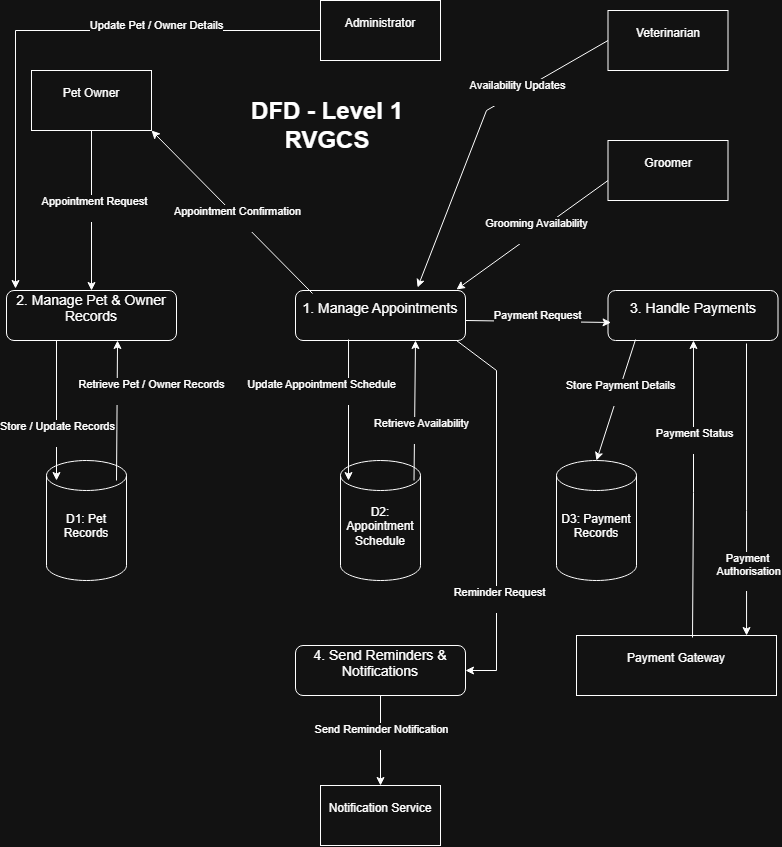

The diagram above was exported from draw.io. Its source (the exported page's mxGraphModel, read from the mxfile embedded in the PNG):
<mxGraphModel dx="1569" dy="857" grid="1" gridSize="10" guides="1" tooltips="1" connect="1" arrows="1" fold="1" page="1" pageScale="1" pageWidth="827" pageHeight="1169" math="0" shadow="0">
  <root>
    <mxCell id="0" />
    <mxCell id="1" parent="0" />
    <mxCell id="SXqqKRmAShxHKLQHhL4L-1" parent="1" style="rounded=1;whiteSpace=wrap;html=1;" value="&lt;div&gt;&lt;font style=&quot;font-size: 14px;&quot;&gt;1. Manage Appointments&lt;/font&gt;&lt;/div&gt;&lt;div&gt;&lt;br&gt;&lt;/div&gt;" vertex="1">
      <mxGeometry height="50" width="170" x="319" y="330" as="geometry" />
    </mxCell>
    <mxCell id="SXqqKRmAShxHKLQHhL4L-3" parent="1" style="rounded=1;whiteSpace=wrap;html=1;" value="&lt;div&gt;&lt;div&gt;&lt;span style=&quot;font-size: 14px;&quot;&gt;2. Manage Pet &amp;amp; Owner Records&lt;/span&gt;&lt;/div&gt;&lt;/div&gt;&lt;div&gt;&lt;br&gt;&lt;/div&gt;" vertex="1">
      <mxGeometry height="50" width="170" x="30" y="330" as="geometry" />
    </mxCell>
    <mxCell id="SXqqKRmAShxHKLQHhL4L-4" parent="1" style="rounded=1;whiteSpace=wrap;html=1;" value="&lt;div&gt;&lt;div&gt;&lt;div&gt;&lt;span style=&quot;font-size: 14px;&quot;&gt;3. Handle Payments&lt;/span&gt;&lt;/div&gt;&lt;/div&gt;&lt;/div&gt;&lt;div&gt;&lt;br&gt;&lt;/div&gt;" vertex="1">
      <mxGeometry height="50" width="170" x="631.5" y="330" as="geometry" />
    </mxCell>
    <mxCell id="SXqqKRmAShxHKLQHhL4L-5" parent="1" style="rounded=1;whiteSpace=wrap;html=1;" value="&lt;div&gt;&lt;div&gt;&lt;div&gt;&lt;span style=&quot;font-size: 14px;&quot;&gt;4. Send Reminders &amp;amp; Notifications&lt;/span&gt;&lt;/div&gt;&lt;/div&gt;&lt;/div&gt;&lt;div&gt;&lt;br&gt;&lt;/div&gt;" vertex="1">
      <mxGeometry height="50" width="170" x="319" y="685" as="geometry" />
    </mxCell>
    <mxCell id="SXqqKRmAShxHKLQHhL4L-6" parent="1" style="shape=cylinder3;whiteSpace=wrap;html=1;boundedLbl=1;backgroundOutline=1;size=15;" value="&lt;div&gt;D1: Pet Records&lt;/div&gt;&lt;div&gt;&lt;br&gt;&lt;/div&gt;" vertex="1">
      <mxGeometry height="120" width="80" x="70" y="500" as="geometry" />
    </mxCell>
    <mxCell id="SXqqKRmAShxHKLQHhL4L-7" parent="1" style="shape=cylinder3;whiteSpace=wrap;html=1;boundedLbl=1;backgroundOutline=1;size=15;" value="&lt;div&gt;&lt;div&gt;D2: Appointment Schedule&lt;/div&gt;&lt;/div&gt;&lt;div&gt;&lt;br&gt;&lt;/div&gt;" vertex="1">
      <mxGeometry height="120" width="80" x="364" y="500" as="geometry" />
    </mxCell>
    <mxCell id="SXqqKRmAShxHKLQHhL4L-8" parent="1" style="shape=cylinder3;whiteSpace=wrap;html=1;boundedLbl=1;backgroundOutline=1;size=15;" value="&lt;div&gt;&lt;div&gt;&lt;div&gt;D3: Payment Records&lt;/div&gt;&lt;/div&gt;&lt;/div&gt;&lt;div&gt;&lt;br&gt;&lt;/div&gt;" vertex="1">
      <mxGeometry height="120" width="80" x="580" y="500" as="geometry" />
    </mxCell>
    <mxCell id="SXqqKRmAShxHKLQHhL4L-17" edge="1" parent="1" source="SXqqKRmAShxHKLQHhL4L-9" style="edgeStyle=orthogonalEdgeStyle;rounded=0;orthogonalLoop=1;jettySize=auto;html=1;entryX=0.5;entryY=0;entryDx=0;entryDy=0;" target="SXqqKRmAShxHKLQHhL4L-3">
      <mxGeometry relative="1" as="geometry">
        <mxPoint x="116.5" y="320" as="targetPoint" />
      </mxGeometry>
    </mxCell>
    <mxCell id="SXqqKRmAShxHKLQHhL4L-19" connectable="0" parent="SXqqKRmAShxHKLQHhL4L-17" style="edgeLabel;html=1;align=center;verticalAlign=middle;resizable=0;points=[];" value="&lt;div&gt;Appointment Request&lt;/div&gt;&lt;div&gt;&lt;br&gt;&lt;/div&gt;" vertex="1">
      <mxGeometry relative="1" x="-0.04" y="2" as="geometry">
        <mxPoint as="offset" />
      </mxGeometry>
    </mxCell>
    <mxCell id="SXqqKRmAShxHKLQHhL4L-9" parent="1" style="rounded=0;whiteSpace=wrap;html=1;" value="&lt;div&gt;Pet Owner&lt;/div&gt;&lt;div&gt;&lt;br&gt;&lt;/div&gt;" vertex="1">
      <mxGeometry height="60" width="120" x="55" y="110" as="geometry" />
    </mxCell>
    <mxCell id="SXqqKRmAShxHKLQHhL4L-10" parent="1" style="rounded=0;whiteSpace=wrap;html=1;" value="&lt;div&gt;&lt;div&gt;Administrator&lt;/div&gt;&lt;/div&gt;&lt;div&gt;&lt;br&gt;&lt;/div&gt;" vertex="1">
      <mxGeometry height="60" width="120" x="344" y="40" as="geometry" />
    </mxCell>
    <mxCell id="SXqqKRmAShxHKLQHhL4L-11" parent="1" style="rounded=0;whiteSpace=wrap;html=1;" value="&lt;div&gt;&lt;div&gt;&lt;div&gt;Veterinarian&lt;/div&gt;&lt;/div&gt;&lt;/div&gt;&lt;div&gt;&lt;br&gt;&lt;/div&gt;" vertex="1">
      <mxGeometry height="60" width="120" x="631.5" y="50" as="geometry" />
    </mxCell>
    <mxCell id="SXqqKRmAShxHKLQHhL4L-12" parent="1" style="rounded=0;whiteSpace=wrap;html=1;" value="&lt;div&gt;&lt;div&gt;Groomer&lt;/div&gt;&lt;/div&gt;&lt;div&gt;&lt;br&gt;&lt;/div&gt;" vertex="1">
      <mxGeometry height="60" width="120" x="631.5" y="180" as="geometry" />
    </mxCell>
    <mxCell id="SXqqKRmAShxHKLQHhL4L-13" parent="1" style="rounded=0;whiteSpace=wrap;html=1;" value="&lt;div&gt;&lt;div&gt;&lt;div&gt;Payment Gateway&lt;/div&gt;&lt;/div&gt;&lt;/div&gt;&lt;div&gt;&lt;br&gt;&lt;/div&gt;" vertex="1">
      <mxGeometry height="60" width="200" x="600" y="675" as="geometry" />
    </mxCell>
    <mxCell id="SXqqKRmAShxHKLQHhL4L-14" parent="1" style="rounded=0;whiteSpace=wrap;html=1;" value="&lt;div&gt;&lt;div&gt;&lt;div&gt;&lt;div&gt;Notification Service&lt;/div&gt;&lt;/div&gt;&lt;/div&gt;&lt;/div&gt;&lt;div&gt;&lt;br&gt;&lt;/div&gt;" vertex="1">
      <mxGeometry height="60" width="120" x="344" y="825" as="geometry" />
    </mxCell>
    <mxCell id="SXqqKRmAShxHKLQHhL4L-20" edge="1" parent="1" source="SXqqKRmAShxHKLQHhL4L-1" style="endArrow=classic;html=1;rounded=0;exitX=0.1;exitY=0.06;exitDx=0;exitDy=0;exitPerimeter=0;entryX=1;entryY=1;entryDx=0;entryDy=0;" target="SXqqKRmAShxHKLQHhL4L-9" value="">
      <mxGeometry height="50" relative="1" width="50" as="geometry">
        <mxPoint x="320" y="320" as="sourcePoint" />
        <mxPoint x="180" y="170" as="targetPoint" />
      </mxGeometry>
    </mxCell>
    <mxCell id="SXqqKRmAShxHKLQHhL4L-21" connectable="0" parent="SXqqKRmAShxHKLQHhL4L-20" style="edgeLabel;html=1;align=center;verticalAlign=middle;resizable=0;points=[];" value="&lt;div&gt;Appointment Confirmation&lt;/div&gt;&lt;div&gt;&lt;br&gt;&lt;/div&gt;" vertex="1">
      <mxGeometry relative="1" x="-0.0616" y="1" as="geometry">
        <mxPoint as="offset" />
      </mxGeometry>
    </mxCell>
    <mxCell id="SXqqKRmAShxHKLQHhL4L-22" edge="1" parent="1" source="SXqqKRmAShxHKLQHhL4L-10" style="endArrow=classic;html=1;rounded=0;exitX=0;exitY=0.5;exitDx=0;exitDy=0;entryX=0.053;entryY=-0.04;entryDx=0;entryDy=0;entryPerimeter=0;" target="SXqqKRmAShxHKLQHhL4L-3" value="">
      <mxGeometry height="50" relative="1" width="50" as="geometry">
        <Array as="points">
          <mxPoint x="39" y="70" />
        </Array>
        <mxPoint x="340.5" y="140" as="sourcePoint" />
        <mxPoint x="32" y="320" as="targetPoint" />
      </mxGeometry>
    </mxCell>
    <mxCell id="SXqqKRmAShxHKLQHhL4L-24" connectable="0" parent="SXqqKRmAShxHKLQHhL4L-22" style="edgeLabel;html=1;align=center;verticalAlign=middle;resizable=0;points=[];" value="&lt;div&gt;Update Pet / Owner Details&lt;/div&gt;&lt;div&gt;&lt;br&gt;&lt;/div&gt;" vertex="1">
      <mxGeometry relative="1" x="-0.4174" y="1" as="geometry">
        <mxPoint as="offset" />
      </mxGeometry>
    </mxCell>
    <mxCell id="SXqqKRmAShxHKLQHhL4L-23" edge="1" parent="1" source="SXqqKRmAShxHKLQHhL4L-10" style="edgeStyle=orthogonalEdgeStyle;rounded=0;orthogonalLoop=1;jettySize=auto;html=1;exitX=0.5;exitY=1;exitDx=0;exitDy=0;" target="SXqqKRmAShxHKLQHhL4L-10">
      <mxGeometry relative="1" as="geometry" />
    </mxCell>
    <mxCell id="SXqqKRmAShxHKLQHhL4L-25" edge="1" parent="1" style="endArrow=classic;html=1;rounded=0;" value="">
      <mxGeometry height="50" relative="1" width="50" as="geometry">
        <Array as="points">
          <mxPoint x="80" y="470" />
        </Array>
        <mxPoint x="80" y="380" as="sourcePoint" />
        <mxPoint x="80" y="520" as="targetPoint" />
      </mxGeometry>
    </mxCell>
    <mxCell id="SXqqKRmAShxHKLQHhL4L-26" connectable="0" parent="SXqqKRmAShxHKLQHhL4L-25" style="edgeLabel;html=1;align=center;verticalAlign=middle;resizable=0;points=[];" value="&lt;div&gt;Store / Update Records&lt;/div&gt;&lt;div&gt;&lt;br&gt;&lt;/div&gt;" vertex="1">
      <mxGeometry relative="1" x="-0.1294" y="-1" as="geometry">
        <mxPoint x="1" y="31" as="offset" />
      </mxGeometry>
    </mxCell>
    <mxCell id="SXqqKRmAShxHKLQHhL4L-27" edge="1" parent="1" style="endArrow=classic;html=1;rounded=0;entryX=0.712;entryY=1;entryDx=0;entryDy=0;entryPerimeter=0;" value="">
      <mxGeometry height="50" relative="1" width="50" as="geometry">
        <mxPoint x="140" y="520" as="sourcePoint" />
        <mxPoint x="141.03999999999996" y="380" as="targetPoint" />
      </mxGeometry>
    </mxCell>
    <mxCell id="SXqqKRmAShxHKLQHhL4L-28" connectable="0" parent="SXqqKRmAShxHKLQHhL4L-27" style="edgeLabel;html=1;align=center;verticalAlign=middle;resizable=0;points=[];" value="&lt;div&gt;Retrieve Pet / Owner Records&lt;/div&gt;&lt;div&gt;&lt;br&gt;&lt;/div&gt;" vertex="1">
      <mxGeometry relative="1" x="0.3571" y="1" as="geometry">
        <mxPoint x="35" y="5" as="offset" />
      </mxGeometry>
    </mxCell>
    <mxCell id="SXqqKRmAShxHKLQHhL4L-29" edge="1" parent="1" source="SXqqKRmAShxHKLQHhL4L-1" style="endArrow=classic;html=1;rounded=0;exitX=0.312;exitY=0.98;exitDx=0;exitDy=0;exitPerimeter=0;entryX=0.1;entryY=0.167;entryDx=0;entryDy=0;entryPerimeter=0;" target="SXqqKRmAShxHKLQHhL4L-7" value="">
      <mxGeometry height="50" relative="1" width="50" as="geometry">
        <mxPoint x="370" y="390" as="sourcePoint" />
        <mxPoint x="372" y="480" as="targetPoint" />
      </mxGeometry>
    </mxCell>
    <mxCell id="SXqqKRmAShxHKLQHhL4L-31" connectable="0" parent="SXqqKRmAShxHKLQHhL4L-29" style="edgeLabel;html=1;align=center;verticalAlign=middle;resizable=0;points=[];" value="&lt;div&gt;Update Appointment Schedule&lt;/div&gt;&lt;div&gt;&lt;br&gt;&lt;/div&gt;" vertex="1">
      <mxGeometry relative="1" x="-0.3761" y="1" as="geometry">
        <mxPoint x="-29" y="7" as="offset" />
      </mxGeometry>
    </mxCell>
    <mxCell id="SXqqKRmAShxHKLQHhL4L-30" edge="1" parent="1" style="endArrow=classic;html=1;rounded=0;exitX=0.312;exitY=0.98;exitDx=0;exitDy=0;exitPerimeter=0;entryX=0.706;entryY=1;entryDx=0;entryDy=0;entryPerimeter=0;" target="SXqqKRmAShxHKLQHhL4L-1" value="">
      <mxGeometry height="50" relative="1" width="50" as="geometry">
        <mxPoint x="437.5" y="520" as="sourcePoint" />
        <mxPoint x="444" y="400" as="targetPoint" />
      </mxGeometry>
    </mxCell>
    <mxCell id="SXqqKRmAShxHKLQHhL4L-32" connectable="0" parent="SXqqKRmAShxHKLQHhL4L-30" style="edgeLabel;html=1;align=center;verticalAlign=middle;resizable=0;points=[];" value="&lt;div&gt;Retrieve Availability&lt;/div&gt;&lt;div&gt;&lt;br&gt;&lt;/div&gt;" vertex="1">
      <mxGeometry relative="1" x="-0.1283" y="-2" as="geometry">
        <mxPoint x="4" y="11" as="offset" />
      </mxGeometry>
    </mxCell>
    <mxCell id="SXqqKRmAShxHKLQHhL4L-33" edge="1" parent="1" source="SXqqKRmAShxHKLQHhL4L-11" style="endArrow=classic;html=1;rounded=0;exitX=0;exitY=0.5;exitDx=0;exitDy=0;entryX=0.718;entryY=-0.06;entryDx=0;entryDy=0;entryPerimeter=0;" target="SXqqKRmAShxHKLQHhL4L-1" value="">
      <mxGeometry height="50" relative="1" width="50" as="geometry">
        <Array as="points">
          <mxPoint x="510" y="150" />
        </Array>
        <mxPoint x="450" y="250" as="sourcePoint" />
        <mxPoint x="500" y="200" as="targetPoint" />
      </mxGeometry>
    </mxCell>
    <mxCell id="SXqqKRmAShxHKLQHhL4L-34" connectable="0" parent="SXqqKRmAShxHKLQHhL4L-33" style="edgeLabel;html=1;align=center;verticalAlign=middle;resizable=0;points=[];" value="&lt;div&gt;Availability Updates&lt;/div&gt;&lt;div&gt;&lt;br&gt;&lt;/div&gt;" vertex="1">
      <mxGeometry relative="1" x="-0.3725" y="-1" as="geometry">
        <mxPoint as="offset" />
      </mxGeometry>
    </mxCell>
    <mxCell id="SXqqKRmAShxHKLQHhL4L-35" edge="1" parent="1" style="endArrow=classic;html=1;rounded=0;entryX=0.947;entryY=-0.02;entryDx=0;entryDy=0;entryPerimeter=0;" target="SXqqKRmAShxHKLQHhL4L-1" value="">
      <mxGeometry height="50" relative="1" width="50" as="geometry">
        <mxPoint x="631.5" y="220" as="sourcePoint" />
        <mxPoint x="490" y="330" as="targetPoint" />
      </mxGeometry>
    </mxCell>
    <mxCell id="SXqqKRmAShxHKLQHhL4L-36" connectable="0" parent="SXqqKRmAShxHKLQHhL4L-35" style="edgeLabel;html=1;align=center;verticalAlign=middle;resizable=0;points=[];" value="&lt;div&gt;Grooming Availability&lt;/div&gt;&lt;div&gt;&lt;br&gt;&lt;/div&gt;" vertex="1">
      <mxGeometry relative="1" x="-0.0714" y="-2" as="geometry">
        <mxPoint as="offset" />
      </mxGeometry>
    </mxCell>
    <mxCell id="SXqqKRmAShxHKLQHhL4L-37" edge="1" parent="1" style="endArrow=classic;html=1;rounded=0;entryX=0.018;entryY=0.64;entryDx=0;entryDy=0;entryPerimeter=0;" target="SXqqKRmAShxHKLQHhL4L-4" value="">
      <mxGeometry height="50" relative="1" width="50" as="geometry">
        <mxPoint x="489" y="360" as="sourcePoint" />
        <mxPoint x="580" y="390" as="targetPoint" />
      </mxGeometry>
    </mxCell>
    <mxCell id="SXqqKRmAShxHKLQHhL4L-38" connectable="0" parent="SXqqKRmAShxHKLQHhL4L-37" style="edgeLabel;html=1;align=center;verticalAlign=middle;resizable=0;points=[];" value="&lt;div&gt;Payment Request&lt;/div&gt;&lt;div&gt;&lt;br&gt;&lt;/div&gt;" vertex="1">
      <mxGeometry relative="1" x="-0.0166" as="geometry">
        <mxPoint as="offset" />
      </mxGeometry>
    </mxCell>
    <mxCell id="SXqqKRmAShxHKLQHhL4L-40" edge="1" parent="1" style="endArrow=classic;html=1;rounded=0;entryX=1;entryY=0;entryDx=0;entryDy=0;exitX=0.932;exitY=1.06;exitDx=0;exitDy=0;exitPerimeter=0;" value="">
      <mxGeometry height="50" relative="1" width="50" as="geometry">
        <Array as="points">
          <mxPoint x="770.06" y="550" />
        </Array>
        <mxPoint x="770" y="383" as="sourcePoint" />
        <mxPoint x="770.06" y="675" as="targetPoint" />
      </mxGeometry>
    </mxCell>
    <mxCell id="SXqqKRmAShxHKLQHhL4L-41" connectable="0" parent="SXqqKRmAShxHKLQHhL4L-40" style="edgeLabel;html=1;align=center;verticalAlign=middle;resizable=0;points=[];" value="&lt;div&gt;Payment&lt;/div&gt;&lt;div&gt;&amp;nbsp;Authorisation&lt;/div&gt;&lt;div&gt;&lt;br&gt;&lt;/div&gt;" vertex="1">
      <mxGeometry relative="1" x="-0.4931" y="2" as="geometry">
        <mxPoint x="-2" y="153" as="offset" />
      </mxGeometry>
    </mxCell>
    <mxCell id="SXqqKRmAShxHKLQHhL4L-46" edge="1" parent="1" style="endArrow=classic;html=1;rounded=0;entryX=0.291;entryY=0.96;entryDx=0;entryDy=0;entryPerimeter=0;" value="">
      <mxGeometry height="50" relative="1" width="50" as="geometry">
        <Array as="points">
          <mxPoint x="717" y="532" />
        </Array>
        <mxPoint x="716" y="677" as="sourcePoint" />
        <mxPoint x="716.97" y="380" as="targetPoint" />
      </mxGeometry>
    </mxCell>
    <mxCell id="SXqqKRmAShxHKLQHhL4L-47" connectable="0" parent="SXqqKRmAShxHKLQHhL4L-46" style="edgeLabel;html=1;align=center;verticalAlign=middle;resizable=0;points=[];" value="&lt;div&gt;Payment Status&lt;/div&gt;&lt;div&gt;&lt;br&gt;&lt;/div&gt;" vertex="1">
      <mxGeometry relative="1" x="0.7374" y="-2" as="geometry">
        <mxPoint x="-2" y="61" as="offset" />
      </mxGeometry>
    </mxCell>
    <mxCell id="SXqqKRmAShxHKLQHhL4L-48" edge="1" parent="1" source="SXqqKRmAShxHKLQHhL4L-4" style="endArrow=classic;html=1;rounded=0;entryX=0.5;entryY=0;entryDx=0;entryDy=0;entryPerimeter=0;exitX=0.162;exitY=0.98;exitDx=0;exitDy=0;exitPerimeter=0;" target="SXqqKRmAShxHKLQHhL4L-8" value="">
      <mxGeometry height="50" relative="1" width="50" as="geometry">
        <mxPoint x="631.5" y="380" as="sourcePoint" />
        <mxPoint x="681.5" y="330" as="targetPoint" />
      </mxGeometry>
    </mxCell>
    <mxCell id="SXqqKRmAShxHKLQHhL4L-49" connectable="0" parent="SXqqKRmAShxHKLQHhL4L-48" style="edgeLabel;html=1;align=center;verticalAlign=middle;resizable=0;points=[];" value="&lt;div&gt;Store Payment Details&lt;/div&gt;&lt;div&gt;&lt;br&gt;&lt;/div&gt;" vertex="1">
      <mxGeometry relative="1" x="-0.302" y="-2" as="geometry">
        <mxPoint y="11" as="offset" />
      </mxGeometry>
    </mxCell>
    <mxCell id="SXqqKRmAShxHKLQHhL4L-50" edge="1" parent="1" style="endArrow=classic;html=1;rounded=0;entryX=1;entryY=0.5;entryDx=0;entryDy=0;" target="SXqqKRmAShxHKLQHhL4L-5" value="">
      <mxGeometry height="50" relative="1" width="50" as="geometry">
        <Array as="points">
          <mxPoint x="520" y="410" />
          <mxPoint x="520" y="710" />
        </Array>
        <mxPoint x="480" y="380" as="sourcePoint" />
        <mxPoint x="520" y="750" as="targetPoint" />
      </mxGeometry>
    </mxCell>
    <mxCell id="SXqqKRmAShxHKLQHhL4L-51" connectable="0" parent="SXqqKRmAShxHKLQHhL4L-50" style="edgeLabel;html=1;align=center;verticalAlign=middle;resizable=0;points=[];" value="&lt;div&gt;Reminder Request&lt;/div&gt;&lt;div&gt;&lt;br&gt;&lt;/div&gt;" vertex="1">
      <mxGeometry relative="1" x="0.4646" y="2" as="geometry">
        <mxPoint as="offset" />
      </mxGeometry>
    </mxCell>
    <mxCell id="SXqqKRmAShxHKLQHhL4L-52" edge="1" parent="1" source="SXqqKRmAShxHKLQHhL4L-5" style="endArrow=classic;html=1;rounded=0;entryX=0.5;entryY=0;entryDx=0;entryDy=0;exitX=0.5;exitY=1;exitDx=0;exitDy=0;" target="SXqqKRmAShxHKLQHhL4L-14" value="">
      <mxGeometry height="50" relative="1" width="50" as="geometry">
        <mxPoint x="400" y="735" as="sourcePoint" />
        <mxPoint x="450" y="685" as="targetPoint" />
      </mxGeometry>
    </mxCell>
    <mxCell id="SXqqKRmAShxHKLQHhL4L-53" connectable="0" parent="SXqqKRmAShxHKLQHhL4L-52" style="edgeLabel;html=1;align=center;verticalAlign=middle;resizable=0;points=[];" value="&lt;div&gt;Send Reminder Notification&lt;/div&gt;&lt;div&gt;&lt;br&gt;&lt;/div&gt;" vertex="1">
      <mxGeometry relative="1" x="-0.1111" as="geometry">
        <mxPoint as="offset" />
      </mxGeometry>
    </mxCell>
    <mxCell id="SXqqKRmAShxHKLQHhL4L-54" parent="1" style="text;html=1;whiteSpace=wrap;overflow=hidden;rounded=0;" value="&lt;h1 style=&quot;text-align: center; margin-top: 0px;&quot;&gt;DFD - Level 1 RVGCS&lt;/h1&gt;&lt;div&gt;&lt;br&gt;&lt;/div&gt;" vertex="1">
      <mxGeometry height="80" width="180" x="260" y="130" as="geometry" />
    </mxCell>
  </root>
</mxGraphModel>